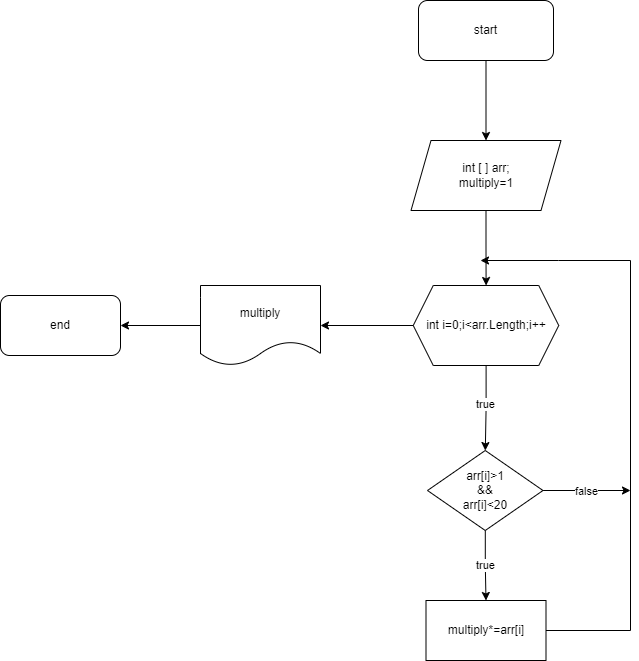

The diagram above was exported from draw.io. Its source (the exported page's mxGraphModel, read from the mxfile embedded in the PNG):
<mxGraphModel dx="1730" dy="438" grid="1" gridSize="10" guides="1" tooltips="1" connect="1" arrows="1" fold="1" page="1" pageScale="1" pageWidth="850" pageHeight="1100" math="0" shadow="0">
  <root>
    <mxCell id="0" />
    <mxCell id="1" parent="0" />
    <mxCell id="VaOQ3l2r8Sb0BhJ8YFSW-3" value="" style="edgeStyle=orthogonalEdgeStyle;rounded=0;orthogonalLoop=1;jettySize=auto;html=1;" edge="1" parent="1" source="VaOQ3l2r8Sb0BhJ8YFSW-1" target="VaOQ3l2r8Sb0BhJ8YFSW-2">
      <mxGeometry relative="1" as="geometry" />
    </mxCell>
    <mxCell id="VaOQ3l2r8Sb0BhJ8YFSW-1" value="start" style="rounded=1;whiteSpace=wrap;html=1;" vertex="1" parent="1">
      <mxGeometry x="358" y="20" width="135" height="60" as="geometry" />
    </mxCell>
    <mxCell id="VaOQ3l2r8Sb0BhJ8YFSW-5" value="" style="edgeStyle=orthogonalEdgeStyle;rounded=0;orthogonalLoop=1;jettySize=auto;html=1;" edge="1" parent="1" source="VaOQ3l2r8Sb0BhJ8YFSW-2" target="VaOQ3l2r8Sb0BhJ8YFSW-4">
      <mxGeometry relative="1" as="geometry" />
    </mxCell>
    <mxCell id="VaOQ3l2r8Sb0BhJ8YFSW-2" value="int [ ] arr;&lt;br&gt;multiply=1" style="shape=parallelogram;perimeter=parallelogramPerimeter;whiteSpace=wrap;html=1;fixedSize=1;" vertex="1" parent="1">
      <mxGeometry x="350.5" y="160" width="150" height="70" as="geometry" />
    </mxCell>
    <mxCell id="VaOQ3l2r8Sb0BhJ8YFSW-7" value="" style="edgeStyle=orthogonalEdgeStyle;rounded=0;orthogonalLoop=1;jettySize=auto;html=1;" edge="1" parent="1" source="VaOQ3l2r8Sb0BhJ8YFSW-4" target="VaOQ3l2r8Sb0BhJ8YFSW-6">
      <mxGeometry relative="1" as="geometry" />
    </mxCell>
    <mxCell id="VaOQ3l2r8Sb0BhJ8YFSW-8" value="true" style="edgeLabel;html=1;align=center;verticalAlign=middle;resizable=0;points=[];" vertex="1" connectable="0" parent="VaOQ3l2r8Sb0BhJ8YFSW-7">
      <mxGeometry x="-0.1146" y="-1" relative="1" as="geometry">
        <mxPoint as="offset" />
      </mxGeometry>
    </mxCell>
    <mxCell id="VaOQ3l2r8Sb0BhJ8YFSW-12" value="" style="edgeStyle=orthogonalEdgeStyle;rounded=0;orthogonalLoop=1;jettySize=auto;html=1;" edge="1" parent="1" source="VaOQ3l2r8Sb0BhJ8YFSW-4" target="VaOQ3l2r8Sb0BhJ8YFSW-11">
      <mxGeometry relative="1" as="geometry" />
    </mxCell>
    <mxCell id="VaOQ3l2r8Sb0BhJ8YFSW-4" value="int i=0;i&amp;lt;arr.Length;i++" style="shape=hexagon;perimeter=hexagonPerimeter2;whiteSpace=wrap;html=1;fixedSize=1;" vertex="1" parent="1">
      <mxGeometry x="352.75" y="305" width="145.5" height="80" as="geometry" />
    </mxCell>
    <mxCell id="VaOQ3l2r8Sb0BhJ8YFSW-10" value="true" style="edgeStyle=orthogonalEdgeStyle;rounded=0;orthogonalLoop=1;jettySize=auto;html=1;" edge="1" parent="1" source="VaOQ3l2r8Sb0BhJ8YFSW-6" target="VaOQ3l2r8Sb0BhJ8YFSW-9">
      <mxGeometry relative="1" as="geometry" />
    </mxCell>
    <mxCell id="VaOQ3l2r8Sb0BhJ8YFSW-16" value="false" style="edgeStyle=orthogonalEdgeStyle;rounded=0;orthogonalLoop=1;jettySize=auto;html=1;" edge="1" parent="1" source="VaOQ3l2r8Sb0BhJ8YFSW-6">
      <mxGeometry relative="1" as="geometry">
        <mxPoint x="570" y="510" as="targetPoint" />
      </mxGeometry>
    </mxCell>
    <mxCell id="VaOQ3l2r8Sb0BhJ8YFSW-6" value="arr[i]&amp;gt;1&lt;br&gt;&amp;amp;&amp;amp;&lt;br&gt;arr[i]&amp;lt;20" style="rhombus;whiteSpace=wrap;html=1;" vertex="1" parent="1">
      <mxGeometry x="367" y="470" width="115.5" height="80" as="geometry" />
    </mxCell>
    <mxCell id="VaOQ3l2r8Sb0BhJ8YFSW-15" style="edgeStyle=orthogonalEdgeStyle;rounded=0;orthogonalLoop=1;jettySize=auto;html=1;" edge="1" parent="1" source="VaOQ3l2r8Sb0BhJ8YFSW-9">
      <mxGeometry relative="1" as="geometry">
        <mxPoint x="420" y="280" as="targetPoint" />
        <Array as="points">
          <mxPoint x="570" y="650" />
          <mxPoint x="570" y="280" />
          <mxPoint x="498" y="280" />
        </Array>
      </mxGeometry>
    </mxCell>
    <mxCell id="VaOQ3l2r8Sb0BhJ8YFSW-9" value="multiply*=arr[i]" style="whiteSpace=wrap;html=1;" vertex="1" parent="1">
      <mxGeometry x="365.5" y="620" width="120" height="60" as="geometry" />
    </mxCell>
    <mxCell id="VaOQ3l2r8Sb0BhJ8YFSW-14" value="" style="edgeStyle=orthogonalEdgeStyle;rounded=0;orthogonalLoop=1;jettySize=auto;html=1;" edge="1" parent="1" source="VaOQ3l2r8Sb0BhJ8YFSW-11" target="VaOQ3l2r8Sb0BhJ8YFSW-13">
      <mxGeometry relative="1" as="geometry" />
    </mxCell>
    <mxCell id="VaOQ3l2r8Sb0BhJ8YFSW-11" value="multiply" style="shape=document;whiteSpace=wrap;html=1;boundedLbl=1;" vertex="1" parent="1">
      <mxGeometry x="140" y="305" width="120" height="80" as="geometry" />
    </mxCell>
    <mxCell id="VaOQ3l2r8Sb0BhJ8YFSW-13" value="end" style="rounded=1;whiteSpace=wrap;html=1;" vertex="1" parent="1">
      <mxGeometry x="-60" y="315" width="120" height="60" as="geometry" />
    </mxCell>
  </root>
</mxGraphModel>